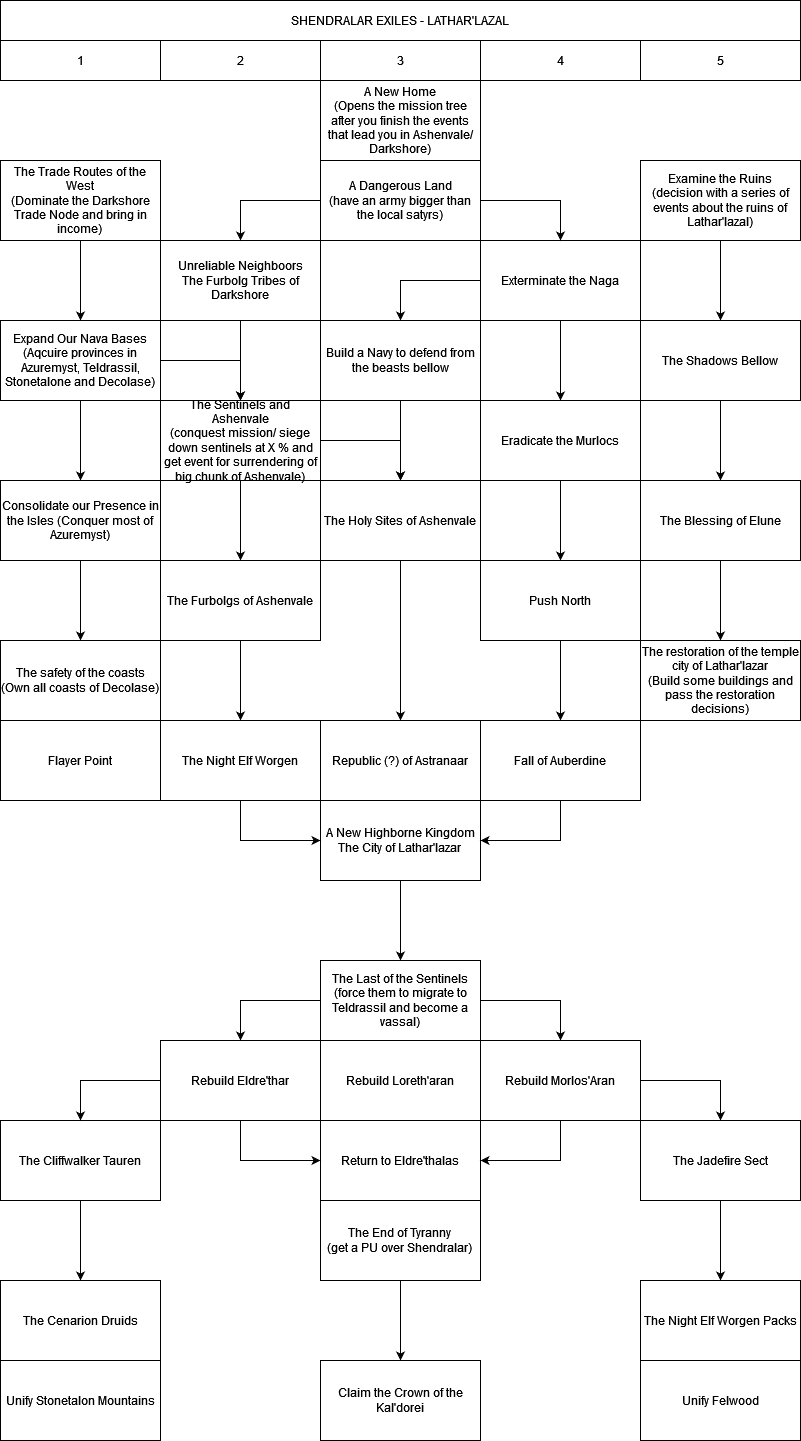

The diagram above was exported from draw.io. Its source (the exported page's mxGraphModel, read from the mxfile embedded in the PNG):
<mxGraphModel dx="880" dy="442" grid="1" gridSize="10" guides="1" tooltips="1" connect="1" arrows="1" fold="1" page="1" pageScale="1" pageWidth="827" pageHeight="1169" math="0" shadow="0">
  <root>
    <mxCell id="0" />
    <mxCell id="1" parent="0" />
    <mxCell id="TmE53nRvDrN-BptpAuwU-1" value="SHENDRALAR EXILES - LATHAR'LAZAL" style="whiteSpace=wrap;html=1;" parent="1" vertex="1">
      <mxGeometry width="800" height="40" as="geometry" />
    </mxCell>
    <mxCell id="TmE53nRvDrN-BptpAuwU-2" value="1" style="whiteSpace=wrap;html=1;" parent="1" vertex="1">
      <mxGeometry y="40" width="160" height="40" as="geometry" />
    </mxCell>
    <mxCell id="TmE53nRvDrN-BptpAuwU-3" value="2" style="whiteSpace=wrap;html=1;" parent="1" vertex="1">
      <mxGeometry x="160" y="40" width="160" height="40" as="geometry" />
    </mxCell>
    <mxCell id="TmE53nRvDrN-BptpAuwU-4" value="3" style="whiteSpace=wrap;html=1;" parent="1" vertex="1">
      <mxGeometry x="320" y="40" width="160" height="40" as="geometry" />
    </mxCell>
    <mxCell id="TmE53nRvDrN-BptpAuwU-5" value="4" style="whiteSpace=wrap;html=1;" parent="1" vertex="1">
      <mxGeometry x="480" y="40" width="160" height="40" as="geometry" />
    </mxCell>
    <mxCell id="TmE53nRvDrN-BptpAuwU-6" value="5" style="whiteSpace=wrap;html=1;" parent="1" vertex="1">
      <mxGeometry x="640" y="40" width="160" height="40" as="geometry" />
    </mxCell>
    <mxCell id="TmE53nRvDrN-BptpAuwU-7" value="&lt;div&gt;A New Home&lt;/div&gt;&lt;div&gt;(Opens the mission tree after you finish the events that lead you in Ashenvale/Darkshore)&lt;br&gt;&lt;/div&gt;" style="whiteSpace=wrap;html=1;" parent="1" vertex="1">
      <mxGeometry x="320" y="80" width="160" height="80" as="geometry" />
    </mxCell>
    <mxCell id="TmE53nRvDrN-BptpAuwU-10" value="" style="edgeStyle=orthogonalEdgeStyle;rounded=0;orthogonalLoop=1;jettySize=auto;html=1;" parent="1" source="TmE53nRvDrN-BptpAuwU-8" target="TmE53nRvDrN-BptpAuwU-9" edge="1">
      <mxGeometry relative="1" as="geometry" />
    </mxCell>
    <mxCell id="TmE53nRvDrN-BptpAuwU-8" value="&lt;div&gt;Examine the Ruins&lt;/div&gt;&lt;div&gt;(decision with a series of events about the ruins of Lathar'lazal)&lt;br&gt;&lt;/div&gt;" style="whiteSpace=wrap;html=1;" parent="1" vertex="1">
      <mxGeometry x="640" y="160" width="160" height="80" as="geometry" />
    </mxCell>
    <mxCell id="TmE53nRvDrN-BptpAuwU-12" value="" style="edgeStyle=orthogonalEdgeStyle;rounded=0;orthogonalLoop=1;jettySize=auto;html=1;" parent="1" source="TmE53nRvDrN-BptpAuwU-9" target="TmE53nRvDrN-BptpAuwU-11" edge="1">
      <mxGeometry relative="1" as="geometry" />
    </mxCell>
    <mxCell id="TmE53nRvDrN-BptpAuwU-9" value="&lt;div&gt;The Shadows Bellow&lt;br&gt;&lt;/div&gt;" style="whiteSpace=wrap;html=1;" parent="1" vertex="1">
      <mxGeometry x="640" y="320" width="160" height="80" as="geometry" />
    </mxCell>
    <mxCell id="TmE53nRvDrN-BptpAuwU-14" value="" style="edgeStyle=orthogonalEdgeStyle;rounded=0;orthogonalLoop=1;jettySize=auto;html=1;" parent="1" source="TmE53nRvDrN-BptpAuwU-11" target="TmE53nRvDrN-BptpAuwU-13" edge="1">
      <mxGeometry relative="1" as="geometry" />
    </mxCell>
    <mxCell id="TmE53nRvDrN-BptpAuwU-11" value="The Blessing of Elune" style="whiteSpace=wrap;html=1;" parent="1" vertex="1">
      <mxGeometry x="640" y="480" width="160" height="80" as="geometry" />
    </mxCell>
    <mxCell id="TmE53nRvDrN-BptpAuwU-13" value="&lt;div&gt;The restoration of the temple city of Lathar'lazar&lt;/div&gt;&lt;div&gt;(Build some buildings and pass the restoration decisions)&lt;br&gt;&lt;/div&gt;" style="whiteSpace=wrap;html=1;" parent="1" vertex="1">
      <mxGeometry x="640" y="640" width="160" height="80" as="geometry" />
    </mxCell>
    <mxCell id="TmE53nRvDrN-BptpAuwU-15" value="&lt;div&gt;A Dangerous Land&lt;/div&gt;&lt;div&gt;(have an army bigger than the local satyrs)&lt;br&gt;&lt;/div&gt;" style="whiteSpace=wrap;html=1;" parent="1" vertex="1">
      <mxGeometry x="320" y="160" width="160" height="80" as="geometry" />
    </mxCell>
    <mxCell id="TmE53nRvDrN-BptpAuwU-61" value="" style="edgeStyle=orthogonalEdgeStyle;rounded=0;orthogonalLoop=1;jettySize=auto;html=1;exitX=0.5;exitY=1;exitDx=0;exitDy=0;" parent="1" source="7QM-dgOPY6ezGt1MRCqZ-30" target="TmE53nRvDrN-BptpAuwU-52" edge="1">
      <mxGeometry relative="1" as="geometry">
        <mxPoint x="400" y="960" as="sourcePoint" />
      </mxGeometry>
    </mxCell>
    <mxCell id="TmE53nRvDrN-BptpAuwU-52" value="&lt;div&gt;The Last of the Sentinels&lt;/div&gt;&lt;div&gt;(force them to migrate to Teldrassil and become a vassal)&lt;br&gt;&lt;/div&gt;" style="whiteSpace=wrap;html=1;" parent="1" vertex="1">
      <mxGeometry x="320" y="960" width="160" height="80" as="geometry" />
    </mxCell>
    <mxCell id="TmE53nRvDrN-BptpAuwU-62" value="Rebuild Loreth'aran" style="whiteSpace=wrap;html=1;" parent="1" vertex="1">
      <mxGeometry x="320" y="1040" width="160" height="80" as="geometry" />
    </mxCell>
    <mxCell id="TmE53nRvDrN-BptpAuwU-64" value="Rebuild Morlos'Aran" style="whiteSpace=wrap;html=1;" parent="1" vertex="1">
      <mxGeometry x="480" y="1040" width="160" height="80" as="geometry" />
    </mxCell>
    <mxCell id="TmE53nRvDrN-BptpAuwU-65" value="Rebuild Eldre'thar" style="whiteSpace=wrap;html=1;" parent="1" vertex="1">
      <mxGeometry x="160" y="1040" width="160" height="80" as="geometry" />
    </mxCell>
    <mxCell id="TmE53nRvDrN-BptpAuwU-66" value="Return to Eldre'thalas" style="whiteSpace=wrap;html=1;" parent="1" vertex="1">
      <mxGeometry x="320" y="1120" width="160" height="80" as="geometry" />
    </mxCell>
    <mxCell id="TmE53nRvDrN-BptpAuwU-67" value="" style="endArrow=classic;html=1;rounded=0;exitX=0;exitY=0.5;exitDx=0;exitDy=0;entryX=0.5;entryY=0;entryDx=0;entryDy=0;" parent="1" source="TmE53nRvDrN-BptpAuwU-52" target="TmE53nRvDrN-BptpAuwU-65" edge="1">
      <mxGeometry width="50" height="50" relative="1" as="geometry">
        <mxPoint x="350" y="1150" as="sourcePoint" />
        <mxPoint x="400" y="1100" as="targetPoint" />
        <Array as="points">
          <mxPoint x="240" y="1000" />
        </Array>
      </mxGeometry>
    </mxCell>
    <mxCell id="TmE53nRvDrN-BptpAuwU-68" value="" style="endArrow=classic;html=1;rounded=0;exitX=1;exitY=0.5;exitDx=0;exitDy=0;entryX=0.5;entryY=0;entryDx=0;entryDy=0;" parent="1" source="TmE53nRvDrN-BptpAuwU-52" target="TmE53nRvDrN-BptpAuwU-64" edge="1">
      <mxGeometry width="50" height="50" relative="1" as="geometry">
        <mxPoint x="350" y="1150" as="sourcePoint" />
        <mxPoint x="400" y="1100" as="targetPoint" />
        <Array as="points">
          <mxPoint x="560" y="1000" />
        </Array>
      </mxGeometry>
    </mxCell>
    <mxCell id="TmE53nRvDrN-BptpAuwU-69" value="" style="endArrow=classic;html=1;rounded=0;exitX=0.5;exitY=1;exitDx=0;exitDy=0;entryX=0;entryY=0.5;entryDx=0;entryDy=0;" parent="1" source="TmE53nRvDrN-BptpAuwU-65" target="TmE53nRvDrN-BptpAuwU-66" edge="1">
      <mxGeometry width="50" height="50" relative="1" as="geometry">
        <mxPoint x="350" y="1150" as="sourcePoint" />
        <mxPoint x="400" y="1100" as="targetPoint" />
        <Array as="points">
          <mxPoint x="240" y="1160" />
        </Array>
      </mxGeometry>
    </mxCell>
    <mxCell id="TmE53nRvDrN-BptpAuwU-70" value="" style="endArrow=classic;html=1;rounded=0;exitX=0.5;exitY=1;exitDx=0;exitDy=0;entryX=1;entryY=0.5;entryDx=0;entryDy=0;" parent="1" source="TmE53nRvDrN-BptpAuwU-64" target="TmE53nRvDrN-BptpAuwU-66" edge="1">
      <mxGeometry width="50" height="50" relative="1" as="geometry">
        <mxPoint x="350" y="1150" as="sourcePoint" />
        <mxPoint x="400" y="1100" as="targetPoint" />
        <Array as="points">
          <mxPoint x="560" y="1160" />
        </Array>
      </mxGeometry>
    </mxCell>
    <mxCell id="TmE53nRvDrN-BptpAuwU-82" value="" style="edgeStyle=orthogonalEdgeStyle;rounded=0;orthogonalLoop=1;jettySize=auto;html=1;" parent="1" source="TmE53nRvDrN-BptpAuwU-71" target="TmE53nRvDrN-BptpAuwU-72" edge="1">
      <mxGeometry relative="1" as="geometry" />
    </mxCell>
    <mxCell id="TmE53nRvDrN-BptpAuwU-71" value="&lt;div&gt;The End of Tyranny&lt;/div&gt;&lt;div&gt;(get a PU over Shendralar)&lt;br&gt;&lt;/div&gt;" style="whiteSpace=wrap;html=1;" parent="1" vertex="1">
      <mxGeometry x="320" y="1200" width="160" height="80" as="geometry" />
    </mxCell>
    <mxCell id="TmE53nRvDrN-BptpAuwU-72" value="&lt;div&gt;Claim the Crown of the Kal'dorei&lt;/div&gt;" style="whiteSpace=wrap;html=1;" parent="1" vertex="1">
      <mxGeometry x="320" y="1360" width="160" height="80" as="geometry" />
    </mxCell>
    <mxCell id="TmE53nRvDrN-BptpAuwU-76" value="" style="edgeStyle=orthogonalEdgeStyle;rounded=0;orthogonalLoop=1;jettySize=auto;html=1;" parent="1" source="TmE53nRvDrN-BptpAuwU-73" target="TmE53nRvDrN-BptpAuwU-75" edge="1">
      <mxGeometry relative="1" as="geometry" />
    </mxCell>
    <mxCell id="TmE53nRvDrN-BptpAuwU-73" value="The Jadefire Sect" style="whiteSpace=wrap;html=1;" parent="1" vertex="1">
      <mxGeometry x="640" y="1120" width="160" height="80" as="geometry" />
    </mxCell>
    <mxCell id="TmE53nRvDrN-BptpAuwU-74" value="" style="endArrow=classic;html=1;rounded=0;exitX=1;exitY=0.5;exitDx=0;exitDy=0;entryX=0.5;entryY=0;entryDx=0;entryDy=0;" parent="1" source="TmE53nRvDrN-BptpAuwU-64" target="TmE53nRvDrN-BptpAuwU-73" edge="1">
      <mxGeometry width="50" height="50" relative="1" as="geometry">
        <mxPoint x="350" y="1120" as="sourcePoint" />
        <mxPoint x="400" y="1070" as="targetPoint" />
        <Array as="points">
          <mxPoint x="720" y="1080" />
        </Array>
      </mxGeometry>
    </mxCell>
    <mxCell id="TmE53nRvDrN-BptpAuwU-75" value="The Night Elf Worgen Packs" style="whiteSpace=wrap;html=1;" parent="1" vertex="1">
      <mxGeometry x="640" y="1280" width="160" height="80" as="geometry" />
    </mxCell>
    <mxCell id="TmE53nRvDrN-BptpAuwU-80" value="" style="edgeStyle=orthogonalEdgeStyle;rounded=0;orthogonalLoop=1;jettySize=auto;html=1;" parent="1" source="TmE53nRvDrN-BptpAuwU-77" target="TmE53nRvDrN-BptpAuwU-79" edge="1">
      <mxGeometry relative="1" as="geometry" />
    </mxCell>
    <mxCell id="TmE53nRvDrN-BptpAuwU-77" value="The Cliffwalker Tauren" style="whiteSpace=wrap;html=1;" parent="1" vertex="1">
      <mxGeometry y="1120" width="160" height="80" as="geometry" />
    </mxCell>
    <mxCell id="TmE53nRvDrN-BptpAuwU-78" value="" style="endArrow=classic;html=1;rounded=0;exitX=0;exitY=0.5;exitDx=0;exitDy=0;entryX=0.5;entryY=0;entryDx=0;entryDy=0;" parent="1" source="TmE53nRvDrN-BptpAuwU-65" target="TmE53nRvDrN-BptpAuwU-77" edge="1">
      <mxGeometry width="50" height="50" relative="1" as="geometry">
        <mxPoint x="350" y="1240" as="sourcePoint" />
        <mxPoint x="400" y="1190" as="targetPoint" />
        <Array as="points">
          <mxPoint x="80" y="1080" />
        </Array>
      </mxGeometry>
    </mxCell>
    <mxCell id="TmE53nRvDrN-BptpAuwU-79" value="The Cenarion Druids" style="whiteSpace=wrap;html=1;" parent="1" vertex="1">
      <mxGeometry y="1280" width="160" height="80" as="geometry" />
    </mxCell>
    <mxCell id="TmE53nRvDrN-BptpAuwU-81" value="Unify Stonetalon Mountains" style="whiteSpace=wrap;html=1;" parent="1" vertex="1">
      <mxGeometry y="1360" width="160" height="80" as="geometry" />
    </mxCell>
    <mxCell id="TmE53nRvDrN-BptpAuwU-83" value="Unify Felwood" style="whiteSpace=wrap;html=1;" parent="1" vertex="1">
      <mxGeometry x="640" y="1360" width="160" height="80" as="geometry" />
    </mxCell>
    <mxCell id="7QM-dgOPY6ezGt1MRCqZ-4" value="" style="edgeStyle=orthogonalEdgeStyle;rounded=0;orthogonalLoop=1;jettySize=auto;html=1;exitX=0;exitY=0.5;exitDx=0;exitDy=0;entryX=0.5;entryY=0;entryDx=0;entryDy=0;" edge="1" parent="1" source="7QM-dgOPY6ezGt1MRCqZ-1" target="7QM-dgOPY6ezGt1MRCqZ-5">
      <mxGeometry relative="1" as="geometry" />
    </mxCell>
    <mxCell id="7QM-dgOPY6ezGt1MRCqZ-6" value="" style="edgeStyle=orthogonalEdgeStyle;rounded=0;orthogonalLoop=1;jettySize=auto;html=1;" edge="1" parent="1" source="7QM-dgOPY6ezGt1MRCqZ-1" target="7QM-dgOPY6ezGt1MRCqZ-3">
      <mxGeometry relative="1" as="geometry" />
    </mxCell>
    <mxCell id="7QM-dgOPY6ezGt1MRCqZ-1" value="Exterminate the Naga" style="whiteSpace=wrap;html=1;" vertex="1" parent="1">
      <mxGeometry x="480" y="240" width="160" height="80" as="geometry" />
    </mxCell>
    <mxCell id="7QM-dgOPY6ezGt1MRCqZ-2" value="" style="endArrow=classic;html=1;rounded=0;exitX=1;exitY=0.5;exitDx=0;exitDy=0;entryX=0.5;entryY=0;entryDx=0;entryDy=0;" edge="1" parent="1" source="TmE53nRvDrN-BptpAuwU-15" target="7QM-dgOPY6ezGt1MRCqZ-1">
      <mxGeometry width="50" height="50" relative="1" as="geometry">
        <mxPoint x="430" y="270" as="sourcePoint" />
        <mxPoint x="480" y="220" as="targetPoint" />
        <Array as="points">
          <mxPoint x="560" y="200" />
        </Array>
      </mxGeometry>
    </mxCell>
    <mxCell id="7QM-dgOPY6ezGt1MRCqZ-32" value="" style="edgeStyle=orthogonalEdgeStyle;rounded=0;orthogonalLoop=1;jettySize=auto;html=1;" edge="1" parent="1" source="7QM-dgOPY6ezGt1MRCqZ-3" target="7QM-dgOPY6ezGt1MRCqZ-31">
      <mxGeometry relative="1" as="geometry" />
    </mxCell>
    <mxCell id="7QM-dgOPY6ezGt1MRCqZ-3" value="Eradicate the Murlocs" style="whiteSpace=wrap;html=1;" vertex="1" parent="1">
      <mxGeometry x="480" y="400" width="160" height="80" as="geometry" />
    </mxCell>
    <mxCell id="7QM-dgOPY6ezGt1MRCqZ-16" value="" style="edgeStyle=orthogonalEdgeStyle;rounded=0;orthogonalLoop=1;jettySize=auto;html=1;exitX=1;exitY=0.5;exitDx=0;exitDy=0;" edge="1" parent="1" source="7QM-dgOPY6ezGt1MRCqZ-12" target="7QM-dgOPY6ezGt1MRCqZ-15">
      <mxGeometry relative="1" as="geometry" />
    </mxCell>
    <mxCell id="7QM-dgOPY6ezGt1MRCqZ-17" value="" style="edgeStyle=orthogonalEdgeStyle;rounded=0;orthogonalLoop=1;jettySize=auto;html=1;" edge="1" parent="1" source="7QM-dgOPY6ezGt1MRCqZ-5" target="7QM-dgOPY6ezGt1MRCqZ-15">
      <mxGeometry relative="1" as="geometry" />
    </mxCell>
    <mxCell id="7QM-dgOPY6ezGt1MRCqZ-5" value="Build a Navy to defend from the beasts bellow" style="whiteSpace=wrap;html=1;" vertex="1" parent="1">
      <mxGeometry x="320" y="320" width="160" height="80" as="geometry" />
    </mxCell>
    <mxCell id="7QM-dgOPY6ezGt1MRCqZ-14" value="" style="edgeStyle=orthogonalEdgeStyle;rounded=0;orthogonalLoop=1;jettySize=auto;html=1;" edge="1" parent="1" source="7QM-dgOPY6ezGt1MRCqZ-7" target="7QM-dgOPY6ezGt1MRCqZ-12">
      <mxGeometry relative="1" as="geometry" />
    </mxCell>
    <mxCell id="7QM-dgOPY6ezGt1MRCqZ-7" value="&lt;div&gt;Unreliable Neighboors&lt;/div&gt;&lt;div&gt;The Furbolg Tribes of Darkshore&lt;br&gt;&lt;/div&gt;" style="whiteSpace=wrap;html=1;" vertex="1" parent="1">
      <mxGeometry x="160" y="240" width="160" height="80" as="geometry" />
    </mxCell>
    <mxCell id="7QM-dgOPY6ezGt1MRCqZ-8" value="" style="endArrow=classic;html=1;rounded=0;entryX=0.5;entryY=0;entryDx=0;entryDy=0;exitX=0;exitY=0.5;exitDx=0;exitDy=0;" edge="1" parent="1" source="TmE53nRvDrN-BptpAuwU-15" target="7QM-dgOPY6ezGt1MRCqZ-7">
      <mxGeometry width="50" height="50" relative="1" as="geometry">
        <mxPoint x="430" y="320" as="sourcePoint" />
        <mxPoint x="480" y="270" as="targetPoint" />
        <Array as="points">
          <mxPoint x="240" y="200" />
        </Array>
      </mxGeometry>
    </mxCell>
    <mxCell id="7QM-dgOPY6ezGt1MRCqZ-11" value="" style="edgeStyle=orthogonalEdgeStyle;rounded=0;orthogonalLoop=1;jettySize=auto;html=1;" edge="1" parent="1" source="7QM-dgOPY6ezGt1MRCqZ-9" target="7QM-dgOPY6ezGt1MRCqZ-10">
      <mxGeometry relative="1" as="geometry" />
    </mxCell>
    <mxCell id="7QM-dgOPY6ezGt1MRCqZ-9" value="&lt;div&gt;The Trade Routes of the West&lt;/div&gt;&lt;div&gt;(Dominate the Darkshore Trade Node and bring in income)&lt;br&gt;&lt;/div&gt;" style="whiteSpace=wrap;html=1;" vertex="1" parent="1">
      <mxGeometry y="160" width="160" height="80" as="geometry" />
    </mxCell>
    <mxCell id="7QM-dgOPY6ezGt1MRCqZ-21" value="" style="edgeStyle=orthogonalEdgeStyle;rounded=0;orthogonalLoop=1;jettySize=auto;html=1;" edge="1" parent="1" source="7QM-dgOPY6ezGt1MRCqZ-10" target="7QM-dgOPY6ezGt1MRCqZ-20">
      <mxGeometry relative="1" as="geometry" />
    </mxCell>
    <mxCell id="7QM-dgOPY6ezGt1MRCqZ-10" value="&lt;div&gt;Expand Our Nava Bases&lt;/div&gt;&lt;div&gt;(Aqcuire provinces in Azuremyst, Teldrassil, Stonetalone and Decolase)&lt;br&gt;&lt;/div&gt;" style="whiteSpace=wrap;html=1;" vertex="1" parent="1">
      <mxGeometry y="320" width="160" height="80" as="geometry" />
    </mxCell>
    <mxCell id="7QM-dgOPY6ezGt1MRCqZ-19" value="" style="edgeStyle=orthogonalEdgeStyle;rounded=0;orthogonalLoop=1;jettySize=auto;html=1;" edge="1" parent="1" source="7QM-dgOPY6ezGt1MRCqZ-12" target="7QM-dgOPY6ezGt1MRCqZ-18">
      <mxGeometry relative="1" as="geometry" />
    </mxCell>
    <mxCell id="7QM-dgOPY6ezGt1MRCqZ-12" value="&lt;div&gt;The Sentinels and Ashenvale&lt;/div&gt;&lt;div&gt;(conquest mission/ siege down sentinels at X % and get event for surrendering of big chunk of Ashenvale)&lt;br&gt;&lt;/div&gt;" style="whiteSpace=wrap;html=1;" vertex="1" parent="1">
      <mxGeometry x="160" y="400" width="160" height="80" as="geometry" />
    </mxCell>
    <mxCell id="7QM-dgOPY6ezGt1MRCqZ-13" value="" style="endArrow=classic;html=1;rounded=0;exitX=1;exitY=0.5;exitDx=0;exitDy=0;entryX=0.5;entryY=0;entryDx=0;entryDy=0;" edge="1" parent="1" source="7QM-dgOPY6ezGt1MRCqZ-10" target="7QM-dgOPY6ezGt1MRCqZ-12">
      <mxGeometry width="50" height="50" relative="1" as="geometry">
        <mxPoint x="370" y="460" as="sourcePoint" />
        <mxPoint x="420" y="410" as="targetPoint" />
        <Array as="points">
          <mxPoint x="240" y="360" />
        </Array>
      </mxGeometry>
    </mxCell>
    <mxCell id="7QM-dgOPY6ezGt1MRCqZ-27" value="" style="edgeStyle=orthogonalEdgeStyle;rounded=0;orthogonalLoop=1;jettySize=auto;html=1;entryX=0.5;entryY=0;entryDx=0;entryDy=0;" edge="1" parent="1" source="7QM-dgOPY6ezGt1MRCqZ-15" target="7QM-dgOPY6ezGt1MRCqZ-25">
      <mxGeometry relative="1" as="geometry">
        <mxPoint x="400" y="650" as="targetPoint" />
      </mxGeometry>
    </mxCell>
    <mxCell id="7QM-dgOPY6ezGt1MRCqZ-15" value="The Holy Sites of Ashenvale" style="whiteSpace=wrap;html=1;" vertex="1" parent="1">
      <mxGeometry x="320" y="480" width="160" height="80" as="geometry" />
    </mxCell>
    <mxCell id="7QM-dgOPY6ezGt1MRCqZ-29" value="" style="edgeStyle=orthogonalEdgeStyle;rounded=0;orthogonalLoop=1;jettySize=auto;html=1;" edge="1" parent="1" source="7QM-dgOPY6ezGt1MRCqZ-18" target="7QM-dgOPY6ezGt1MRCqZ-28">
      <mxGeometry relative="1" as="geometry" />
    </mxCell>
    <mxCell id="7QM-dgOPY6ezGt1MRCqZ-18" value="The Furbolgs of Ashenvale" style="whiteSpace=wrap;html=1;" vertex="1" parent="1">
      <mxGeometry x="160" y="560" width="160" height="80" as="geometry" />
    </mxCell>
    <mxCell id="7QM-dgOPY6ezGt1MRCqZ-23" value="" style="edgeStyle=orthogonalEdgeStyle;rounded=0;orthogonalLoop=1;jettySize=auto;html=1;" edge="1" parent="1" source="7QM-dgOPY6ezGt1MRCqZ-20" target="7QM-dgOPY6ezGt1MRCqZ-22">
      <mxGeometry relative="1" as="geometry" />
    </mxCell>
    <mxCell id="7QM-dgOPY6ezGt1MRCqZ-20" value="Consolidate our Presence in the Isles (Conquer most of Azuremyst)" style="whiteSpace=wrap;html=1;" vertex="1" parent="1">
      <mxGeometry y="480" width="160" height="80" as="geometry" />
    </mxCell>
    <mxCell id="7QM-dgOPY6ezGt1MRCqZ-22" value="&lt;div&gt;The safety of the coasts&lt;/div&gt;&lt;div&gt;(Own all coasts of Decolase)&lt;br&gt;&lt;/div&gt;" style="whiteSpace=wrap;html=1;" vertex="1" parent="1">
      <mxGeometry y="640" width="160" height="80" as="geometry" />
    </mxCell>
    <mxCell id="7QM-dgOPY6ezGt1MRCqZ-24" value="Flayer Point" style="whiteSpace=wrap;html=1;" vertex="1" parent="1">
      <mxGeometry y="720" width="160" height="80" as="geometry" />
    </mxCell>
    <mxCell id="7QM-dgOPY6ezGt1MRCqZ-25" value="Republic (?) of Astranaar" style="whiteSpace=wrap;html=1;" vertex="1" parent="1">
      <mxGeometry x="320" y="720" width="160" height="80" as="geometry" />
    </mxCell>
    <mxCell id="7QM-dgOPY6ezGt1MRCqZ-28" value="The Night Elf Worgen" style="whiteSpace=wrap;html=1;" vertex="1" parent="1">
      <mxGeometry x="160" y="720" width="160" height="80" as="geometry" />
    </mxCell>
    <mxCell id="7QM-dgOPY6ezGt1MRCqZ-30" value="&lt;div&gt;A New Highborne Kingdom&lt;/div&gt;&lt;div&gt;The City of Lathar'lazar&lt;br&gt;&lt;/div&gt;" style="whiteSpace=wrap;html=1;" vertex="1" parent="1">
      <mxGeometry x="320" y="800" width="160" height="80" as="geometry" />
    </mxCell>
    <mxCell id="7QM-dgOPY6ezGt1MRCqZ-34" value="" style="edgeStyle=orthogonalEdgeStyle;rounded=0;orthogonalLoop=1;jettySize=auto;html=1;" edge="1" parent="1" source="7QM-dgOPY6ezGt1MRCqZ-31" target="7QM-dgOPY6ezGt1MRCqZ-33">
      <mxGeometry relative="1" as="geometry" />
    </mxCell>
    <mxCell id="7QM-dgOPY6ezGt1MRCqZ-31" value="Push North" style="whiteSpace=wrap;html=1;" vertex="1" parent="1">
      <mxGeometry x="480" y="560" width="160" height="80" as="geometry" />
    </mxCell>
    <mxCell id="7QM-dgOPY6ezGt1MRCqZ-33" value="Fall of Auberdine" style="whiteSpace=wrap;html=1;" vertex="1" parent="1">
      <mxGeometry x="480" y="720" width="160" height="80" as="geometry" />
    </mxCell>
    <mxCell id="7QM-dgOPY6ezGt1MRCqZ-35" value="" style="endArrow=classic;html=1;rounded=0;exitX=0.5;exitY=1;exitDx=0;exitDy=0;entryX=0;entryY=0.5;entryDx=0;entryDy=0;" edge="1" parent="1" source="7QM-dgOPY6ezGt1MRCqZ-28" target="7QM-dgOPY6ezGt1MRCqZ-30">
      <mxGeometry width="50" height="50" relative="1" as="geometry">
        <mxPoint x="380" y="790" as="sourcePoint" />
        <mxPoint x="430" y="740" as="targetPoint" />
        <Array as="points">
          <mxPoint x="240" y="840" />
        </Array>
      </mxGeometry>
    </mxCell>
    <mxCell id="7QM-dgOPY6ezGt1MRCqZ-36" value="" style="endArrow=classic;html=1;rounded=0;exitX=0.5;exitY=1;exitDx=0;exitDy=0;entryX=1;entryY=0.5;entryDx=0;entryDy=0;" edge="1" parent="1" source="7QM-dgOPY6ezGt1MRCqZ-33" target="7QM-dgOPY6ezGt1MRCqZ-30">
      <mxGeometry width="50" height="50" relative="1" as="geometry">
        <mxPoint x="380" y="790" as="sourcePoint" />
        <mxPoint x="430" y="740" as="targetPoint" />
        <Array as="points">
          <mxPoint x="560" y="840" />
        </Array>
      </mxGeometry>
    </mxCell>
  </root>
</mxGraphModel>